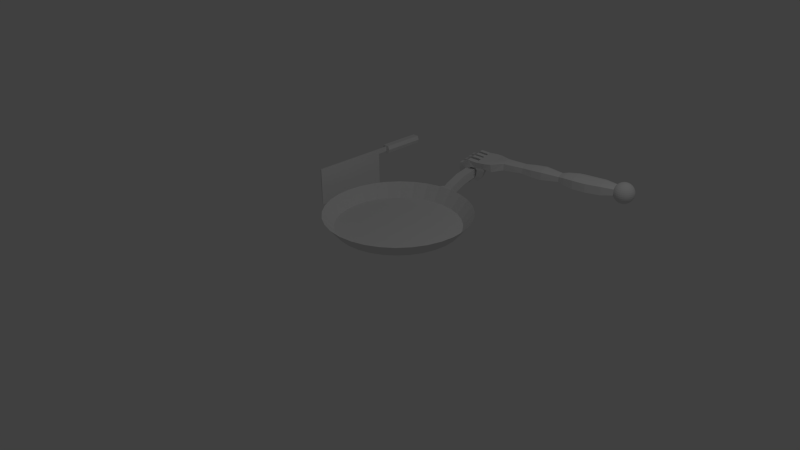 # Source: pan_kn_hand_bone2.blend  (saved by Blender 2.72.0; exported with 4.5.12 LTS)
import bpy
from mathutils import Matrix  # noqa: F401  (used for matrix-valued properties, if any)

bpy.ops.wm.read_factory_settings(use_empty=True)
scene = bpy.context.scene
scene.name = 'Scene'

# ---- collections
col_collection_1 = bpy.data.collections.new('Collection 1'); scene.collection.children.link(col_collection_1)

# ---- world
world_world = bpy.data.worlds.new('World'); scene.world = world_world
world_world.color = (0.05088, 0.05088, 0.05088)
world_world.use_sun_shadow = False
world_world.sun_shadow_jitter_overblur = 0.0
world_world.cycles.sampling_method = 'MANUAL'
world_world.cycles.sample_map_resolution = 256

# ---- cameras
cam_camera = bpy.data.cameras.new('Camera')
cam_camera.clip_end = 100.0
cam_camera.lens = 35.0
cam_camera.sensor_width = 32.0
cam_camera.sensor_height = 18.0
cam_camera.ortho_scale = 7.314
cam_camera.dof.focus_distance = 0.0
cam_camera.dof.aperture_fstop = 128.0

# ---- lights
light_lamp = bpy.data.lights.new('Lamp', 'POINT')
light_lamp.transmission_factor = 0.0
light_lamp.cutoff_distance = 30.0
light_lamp.energy = 100.0
light_lamp.shadow_buffer_clip_start = 1.001
light_lamp.shadow_soft_size = 0.1
light_lamp.shadow_maximum_resolution = 0.006
light_lamp.use_absolute_resolution = True
light_lamp.cycles.use_multiple_importance_sampling = False

# ---- meshes
me_cube = bpy.data.meshes.new('Cube')
me_cube.from_pydata([(-0.4273, 0.1649, 1.0), (-1.001, 1.002, 0.338), (-0.5362, -0.9989, 0.3238), (-1.0, -1.0, 1.0), (-1.0, 1.0, 1.0), (0.5758, 0.5764, 1.007), (0.6165, -0.3148, 0.9802), (-1.139, -0.9418, 0.4805), (-1.0, 1.0, 0.3546), (0.581, 0.6119, 0.493), (0.6037, -0.4136, 0.4584), (-1.011, -0.6198, 1.008), (-0.4273, -0.01565, 1.0), (0.5998, -0.1726, 1.026), (-0.9966, -0.5358, 0.2431), (-1.011, -0.6198, 0.3629), (0.593, -0.187, 0.3366), (-1.0, -0.3154, 1.0), (-1.007, -0.9877, 0.325), (0.5887, -0.07685, 0.2987), (-1.001, -0.3136, 0.338), (0.5992, -0.05519, 1.074), (-1.0, -0.3154, 0.3546), (-1.0, -0.01565, 1.0), (1.886, -0.3766, 0.4793), (0.5852, 0.07662, 0.3013), (-1.001, -0.01393, 0.338), (0.5957, 0.09827, 1.077), (-1.0, -0.01565, 0.3546), (-1.0, 0.1649, 1.0), (1.866, 0.5039, 0.5114), (0.583, 0.169, 0.3029), (-1.001, 0.1666, 0.338), (0.5936, 0.1907, 1.078), (-1.0, 0.1649, 0.3546), (-1.0, 0.4845, 1.0), (1.898, -0.2786, 0.9179), (0.5793, 0.3327, 0.3057), (-1.001, 0.4862, 0.338), (0.5898, 0.3543, 1.081), (-1.0, 0.4845, 0.3546), (-1.0, 0.712, 1.0), (1.861, 0.4675, 0.9419), (0.5783, 0.4525, 0.3477), (-1.001, 0.7137, 0.338), (0.5856, 0.4677, 1.045), (-1.0, 0.712, 0.3546), (-2.041, -1.0, 0.7637), (-2.041, 1.0, 0.7637), (-1.79, -1.0, 0.2271), (-1.79, 1.0, 0.2271), (-2.051, -0.6198, 0.772), (-1.801, -0.6198, 0.2354), (-2.041, -0.3154, 0.7637), (-1.79, -0.3154, 0.2271), (-2.041, -0.01565, 0.7637), (-1.79, -0.01565, 0.2271), (-2.041, 0.1649, 0.7637), (-1.79, 0.1649, 0.2271), (-2.041, 0.4845, 0.7637), (-1.79, 0.4845, 0.2271), (-2.041, 0.712, 0.7637), (-1.79, 0.712, 0.2271), (-0.07276, 0.8966, 1.01), (-0.06091, 1.002, 0.338), (-0.04329, -0.8748, 0.9875), (-0.4273, -0.3154, 1.0), (-0.07276, 0.8966, 0.3649), (-0.04329, -0.8748, 0.3421), (-0.4273, -0.537, 1.0), (-0.05943, -0.537, 1.0), (-0.4273, 1.0, 0.3546), (-0.05943, -0.3154, 1.0), (-0.4273, -1.0, 1.0), (-0.05943, -0.01565, 1.0), (-0.05968, -0.6645, 0.3518), (-0.05943, 0.1649, 1.0), (-1.0, -0.6645, 0.3518), (-0.05943, 0.4845, 1.0), (-0.5262, -0.547, 0.2419), (-0.05943, 0.712, 1.0), (-2.218, -1.0, 0.7271), (-2.218, 1.0, 0.7271), (-2.253, -1.0, 0.1979), (-2.253, 1.0, 0.1979), (-2.229, -0.6198, 0.7354), (-2.264, -0.6198, 0.2062), (-2.218, -0.3154, 0.7271), (-2.253, -0.3154, 0.1979), (-2.218, -0.01565, 0.7271), (-2.253, -0.01565, 0.1979), (-2.218, 0.1649, 0.7271), (-2.253, 0.1649, 0.1979), (-2.218, 0.4845, 0.7271), (-2.253, 0.4845, 0.1979), (-2.218, 0.712, 0.7271), (-2.253, 0.712, 0.1979), (-1.843, -1.0, -0.3419), (-1.843, 1.0, -0.3419), (-1.853, -0.6198, -0.3336), (-1.843, -0.3154, -0.3419), (-1.843, -0.01565, -0.3419), (-1.843, 0.1649, -0.3419), (-1.843, 0.4845, -0.3419), (-1.843, 0.712, -0.3419), (-2.096, -1.0, -0.6974), (-2.096, 1.0, -0.6974), (-2.107, -0.6198, -0.6891), (-2.096, -0.3154, -0.6974), (-2.096, -0.01565, -0.6974), (-2.096, 0.1649, -0.6974), (-2.096, 0.4845, -0.6974), (-2.096, 0.712, -0.6974), (-1.587, -0.7499, -0.8014), (-1.587, 0.7789, -0.8014), (-1.597, -0.4787, -0.7931), (-1.587, -0.2265, -0.8014), (-1.587, 0.002565, -0.8014), (-1.587, 0.1405, -0.8014), (-1.587, 0.3848, -0.8014), (-1.587, 0.5587, -0.8014), (-1.781, -0.7499, -1.073), (-1.781, 0.7789, -1.073), (-1.791, -0.4787, -1.065), (-1.781, -0.2265, -1.073), (-1.781, 0.002565, -1.073), (-1.781, 0.1405, -1.073), (-1.781, 0.3848, -1.073), (-1.781, 0.5587, -1.073), (-1.582, 1.0, 1.107), (-1.412, 1.0, 0.5092), (-1.582, 0.712, 1.107), (-1.412, 0.712, 0.5092), (-1.582, 0.1649, 1.107), (-1.582, 0.4845, 1.107), (-1.412, 0.4845, 0.5092), (-1.412, 0.1649, 0.5092), (-1.43, -0.01565, 0.4989), (-1.43, -0.3154, 0.4989), (-1.6, -0.3154, 1.097), (-1.6, -0.01565, 1.097), (-1.412, -1.0, 0.5092), (-1.582, -1.0, 1.107), (-1.593, -0.6198, 1.115), (-1.423, -0.6198, 0.5175), (-0.4273, 0.4845, 1.0), (-0.4273, 0.712, 1.0), (-0.4273, 1.0, 1.0), (-0.5298, -0.6644, 0.3549), (-0.5435, -0.9638, 0.5218), (-0.4288, 1.002, 0.338), (-0.7591, -1.026, -0.3165), (-1.075, -0.6581, -0.08567), (-1.055, -1.013, -0.02665), (-0.7793, -0.6715, -0.3755), (-1.055, -1.01, -0.6336), (-1.211, -0.8287, -0.5201), (-1.201, -1.003, -0.4911), (-1.065, -0.8353, -0.6626), (1.882, -0.17, 0.9629), (1.876, -0.1836, 0.3569), (1.872, -0.0895, 0.3187), (1.882, -0.06868, 1.011), (1.869, 0.04223, 0.321), (1.879, 0.06304, 1.013), (1.867, 0.1216, 0.3223), (1.877, 0.1424, 1.015), (1.864, 0.262, 0.3248), (1.874, 0.2828, 1.017), (1.863, 0.3653, 0.3664), (1.87, 0.3796, 0.9806), (3.201, -0.5674, 0.3861), (3.187, 0.6492, 0.4133), (3.214, -0.464, 0.9648), (3.181, 0.607, 0.985), (3.199, -0.2858, 1.009), (3.192, -0.2966, 0.2626), (3.189, -0.1652, 0.2238), (3.199, -0.1473, 1.057), (3.187, 0.01685, 0.2254), (3.197, 0.03482, 1.059), (3.185, 0.1265, 0.2263), (3.196, 0.1445, 1.059), (3.183, 0.3207, 0.2279), (3.193, 0.3387, 1.061), (3.183, 0.4622, 0.269), (3.19, 0.4737, 1.024), (2.537, 0.1509, 1.047), (2.535, 0.3303, 1.049), (2.525, 0.3125, 0.2646), (2.527, 0.1331, 0.2631), (2.533, -0.2575, 0.2997), (2.542, -0.5068, 0.4233), (2.54, -0.2469, 0.9973), (2.555, -0.4036, 0.9528), (2.53, -0.1364, 0.2608), (2.528, 0.03183, 0.2622), (2.538, 0.04963, 1.046), (2.54, -0.1186, 1.045), (2.525, 0.4435, 0.3056), (2.532, 0.4548, 1.012), (2.529, 0.6171, 0.4497), (2.523, 0.5748, 0.9723), (4.308, -0.4091, 0.4364), (4.293, 0.4075, 0.455), (4.316, -0.3397, 0.8243), (4.289, 0.3794, 0.8382), (4.305, -0.2199, 0.8543), (4.301, -0.2273, 0.3537), (4.298, -0.1391, 0.3278), (4.304, -0.127, 0.8862), (4.296, -0.0169, 0.3289), (4.302, -0.004725, 0.8873), (4.294, 0.05672, 0.3295), (4.301, 0.06889, 0.888), (4.292, 0.1871, 0.3307), (4.298, 0.1992, 0.8891), (4.291, 0.2821, 0.3582), (4.296, 0.2899, 0.8644), (4.676, -0.5781, 0.3582), (4.656, 0.5444, 0.3837), (4.688, -0.4827, 0.8914), (4.65, 0.5057, 0.9105), (4.671, -0.3181, 0.9327), (4.666, -0.3282, 0.2446), (4.662, -0.2071, 0.2089), (4.671, -0.1903, 0.9766), (4.659, -0.03904, 0.2104), (4.668, -0.02231, 0.978), (4.657, 0.06216, 0.2113), (4.666, 0.07889, 0.9789), (4.654, 0.2413, 0.2128), (4.663, 0.2581, 0.9805), (4.653, 0.3719, 0.2507), (4.659, 0.3827, 0.9465), (5.312, -0.7813, 0.2965), (5.302, 0.6755, 0.3162), (5.326, -0.6667, 0.9367), (5.295, 0.6291, 0.9487), (5.316, -0.3974, 0.9791), (5.31, -0.4095, 0.1529), (5.305, -0.264, 0.1101), (5.316, -0.2439, 1.032), (5.302, -0.06228, 0.1118), (5.312, -0.04219, 1.033), (5.299, 0.05922, 0.1129), (5.31, 0.0793, 1.035), (5.295, 0.2743, 0.1148), (5.306, 0.2944, 1.036), (5.294, 0.4311, 0.1603), (5.301, 0.444, 0.9957), (6.117, -0.8561, 0.278), (6.114, 0.6571, 0.292), (6.131, -0.7416, 0.9181), (6.107, 0.6107, 0.9245), (6.129, -0.4124, 0.9545), (6.122, -0.4245, 0.1284), (6.118, -0.279, 0.08551), (6.128, -0.2589, 1.007), (6.114, -0.07732, 0.08729), (6.124, -0.05723, 1.009), (6.112, 0.04418, 0.08836), (6.122, 0.06427, 1.01), (6.108, 0.2593, 0.09025), (6.118, 0.2794, 1.012), (6.107, 0.4161, 0.1358), (6.114, 0.429, 0.9711), (7.038, -0.7413, 0.2375), (7.014, 0.6064, 0.2681), (7.052, -0.6267, 0.8776), (7.007, 0.56, 0.9006), (7.033, -0.4292, 0.9272), (7.027, -0.4413, 0.101), (7.022, -0.2958, 0.0582), (7.032, -0.2757, 0.9799), (7.018, -0.09406, 0.05997), (7.029, -0.07397, 0.9816), (7.016, 0.02744, 0.06104), (7.026, 0.04753, 0.9827), (7.012, 0.2425, 0.06294), (7.022, 0.2626, 0.9846), (7.011, 0.3993, 0.1084), (7.018, 0.4122, 0.9438), (5.701, 0.4236, 0.148), (5.702, 0.2668, 0.1025), (5.722, -0.2514, 1.019), (5.718, -0.04971, 1.021), (5.708, -0.0698, 0.09956), (5.712, -0.2715, 0.09778), (5.707, 0.4365, 0.9834), (5.712, 0.2869, 1.024), (5.722, -0.4049, 0.9668), (5.711, 0.6877, 0.302), (5.704, 0.6413, 0.9345), (5.706, 0.0517, 0.1006), (5.716, 0.07178, 1.022), (5.716, -0.417, 0.1406), (5.714, -0.8231, 0.2877), (5.728, -0.7085, 0.9278), (7.761, -0.4933, 0.3139), (7.74, 0.4518, 0.3356), (7.771, -0.4131, 0.7625), (7.735, 0.4193, 0.7787), (7.738, -0.2705, 0.7983), (7.733, -0.279, 0.2194), (7.73, -0.177, 0.1894), (7.737, -0.1629, 0.8351), (7.727, -0.03567, 0.1906), (7.735, -0.0216, 0.8364), (7.726, 0.04946, 0.1913), (7.733, 0.06353, 0.8371), (7.723, 0.2002, 0.1927), (7.73, 0.2143, 0.8385), (7.722, 0.31, 0.2246), (7.727, 0.3191, 0.8099), (8.129, 0.1415, 1.185), (8.013, 0.1616, 1.146), (7.905, 0.1774, 1.077), (7.809, 0.1883, 0.9821), (7.729, 0.194, 0.8645), (7.667, 0.1941, 0.7286), (7.626, 0.1888, 0.5798), (7.608, 0.1781, 0.4237), (7.613, 0.1626, 0.2663), (7.641, 0.1428, 0.1137), (7.691, 0.1194, -0.02821), (7.761, 0.09347, -0.154), (7.849, 0.06586, -0.2589), (7.95, 0.03768, -0.3389), (8.062, 0.01, -0.3907), (8.135, 0.17, 1.182), (8.025, 0.2175, 1.14), (7.923, 0.2586, 1.068), (7.831, 0.2917, 0.9711), (7.754, 0.3155, 0.8516), (7.695, 0.3292, 0.7143), (7.656, 0.3321, 0.5646), (7.638, 0.3243, 0.4082), (7.643, 0.306, 0.2511), (7.669, 0.2778, 0.0994), (7.716, 0.241, -0.0411), (7.783, 0.1968, -0.165), (7.866, 0.1471, -0.2675), (7.962, 0.09362, -0.3448), (8.068, 0.03852, -0.3938), (8.145, 0.1965, 1.179), (8.045, 0.2694, 1.133), (7.952, 0.334, 1.059), (7.869, 0.3876, 0.9597), (7.798, 0.4283, 0.8381), (7.744, 0.4545, 0.6993), (7.708, 0.4652, 0.5487), (7.691, 0.46, 0.392), (7.695, 0.439, 0.2352), (7.718, 0.4032, 0.08447), (7.76, 0.3538, -0.05454), (7.82, 0.2928, -0.1764), (7.895, 0.2224, -0.2765), (7.982, 0.1455, -0.351), (8.079, 0.06499, -0.3969), (8.16, 0.2199, 1.176), (8.073, 0.3153, 1.127), (7.993, 0.4006, 1.05), (7.92, 0.4724, 0.9483), (7.859, 0.528, 0.8246), (7.812, 0.5653, 0.6844), (7.78, 0.5829, 0.5328), (7.764, 0.5799, 0.3758), (7.766, 0.5567, 0.2193), (7.785, 0.514, 0.06949), (7.821, 0.4535, -0.06802), (7.872, 0.3776, -0.1879), (7.936, 0.2891, -0.2855), (8.01, 0.1914, -0.3572), (8.093, 0.08839, -0.4001), (8.177, 0.2394, 1.173), (8.108, 0.3535, 1.121), (8.043, 0.4559, 1.042), (7.984, 0.5429, 0.9372), (7.934, 0.6109, 0.8116), (7.895, 0.6574, 0.6699), (7.868, 0.6806, 0.5175), (7.855, 0.6796, 0.3602), (7.855, 0.6544, 0.204), (7.869, 0.6061, 0.05505), (7.896, 0.5364, -0.08102), (7.936, 0.448, -0.1989), (7.986, 0.3444, -0.2942), (8.045, 0.2296, -0.3632), (8.11, 0.1078, -0.4031), (8.198, 0.2541, 1.17), (8.148, 0.3823, 1.116), (8.101, 0.4979, 1.034), (8.058, 0.5962, 0.927), (8.021, 0.6736, 0.7996), (7.991, 0.7271, 0.6566), (7.97, 0.7546, 0.5033), (7.959, 0.755, 0.3457), (7.957, 0.7284, 0.1898), (7.965, 0.6758, 0.04169), (7.983, 0.5991, -0.09304), (8.009, 0.5014, -0.2092), (8.044, 0.3864, -0.3023), (8.085, 0.2584, -0.3687), (8.131, 0.1226, -0.406), (8.22, 0.2635, 1.167), (8.191, 0.4009, 1.111), (8.164, 0.5248, 1.027), (8.138, 0.6305, 0.918), (8.115, 0.7139, 0.789), (8.096, 0.7718, 0.6448), (8.082, 0.8021, 0.4908), (8.073, 0.8034, 0.333), (8.069, 0.7759, 0.1773), (8.07, 0.7205, 0.02993), (8.078, 0.6394, -0.1036), (8.09, 0.5356, -0.2182), (8.107, 0.4133, -0.3093), (8.128, 0.277, -0.3736), (8.153, 0.132, -0.4084), (8.243, 0.2673, 1.165), (8.237, 0.4083, 1.107), (8.23, 0.5356, 1.021), (8.223, 0.6442, 0.9105), (8.215, 0.7301, 0.7803), (8.207, 0.7898, 0.6351), (8.199, 0.8212, 0.4805), (8.192, 0.8229, 0.3225), (8.186, 0.795, 0.167), (8.181, 0.7385, 0.02022), (8.177, 0.6556, -0.1124), (8.174, 0.5494, -0.2256), (8.173, 0.4241, -0.3152), (8.174, 0.2844, -0.3776), (8.176, 0.1358, -0.4105), (8.267, 0.2653, 1.164), (8.283, 0.4044, 1.104), (8.297, 0.5299, 1.016), (8.308, 0.637, 0.905), (8.315, 0.7216, 0.7738), (8.318, 0.7804, 0.6278), (8.317, 0.8112, 0.4728), (8.312, 0.8128, 0.3146), (8.304, 0.785, 0.1593), (8.292, 0.7291, 0.01295), (8.277, 0.6471, -0.1189), (8.259, 0.5422, -0.2312), (8.24, 0.4184, -0.3195), (8.22, 0.2805, -0.3806), (8.2, 0.1338, -0.412), (8.289, 0.2576, 1.163), (8.328, 0.3893, 1.102), (8.362, 0.508, 1.014), (8.39, 0.6092, 0.9015), (8.411, 0.6888, 0.7696), (8.425, 0.744, 0.6233), (8.431, 0.7725, 0.4679), (8.429, 0.7733, 0.3096), (8.418, 0.7464, 0.1545), (8.399, 0.6927, 0.008372), (8.373, 0.6143, -0.123), (8.342, 0.5143, -0.2347), (8.305, 0.3965, -0.3223), (8.265, 0.2654, -0.3825), (8.222, 0.1261, -0.413), (8.31, 0.2445, 1.163), (8.369, 0.3636, 1.101), (8.422, 0.4707, 1.013), (8.466, 0.5616, 0.9002), (8.501, 0.6329, 0.7681), (8.525, 0.6819, 0.6216), (8.537, 0.7066, 0.4661), (8.537, 0.7061, 0.3078), (8.524, 0.6804, 0.1527), (8.499, 0.6306, 0.006679), (8.463, 0.5584, -0.1245), (8.418, 0.4668, -0.236), (8.365, 0.3592, -0.3233), (8.306, 0.2397, -0.3832), (8.243, 0.113, -0.4133), (8.329, 0.2265, 1.163), (8.406, 0.3283, 1.102), (8.475, 0.4194, 1.013), (8.534, 0.4963, 0.9011), (8.581, 0.5561, 0.7692), (8.614, 0.5965, 0.6228), (8.631, 0.616, 0.4675), (8.633, 0.6137, 0.3092), (8.618, 0.5898, 0.154), (8.588, 0.5452, 0.007933), (8.543, 0.4816, -0.1234), (8.486, 0.4015, -0.235), (8.418, 0.3079, -0.3225), (8.343, 0.2044, -0.3827), (8.262, 0.09498, -0.4131), (8.345, 0.2043, 1.164), (8.436, 0.2846, 1.103), (8.519, 0.356, 1.016), (8.59, 0.4157, 0.9043), (8.647, 0.4613, 0.773), (8.687, 0.4912, 0.627), (8.709, 0.5042, 0.4719), (8.712, 0.4997, 0.3137), (8.696, 0.478, 0.1584), (8.661, 0.4399, 0.01208), (8.609, 0.3868, -0.1197), (8.542, 0.3209, -0.2318), (8.462, 0.2445, -0.3201), (8.373, 0.1607, -0.381), (8.278, 0.07274, -0.4122), (8.356, 0.1787, 1.165), (8.459, 0.2344, 1.106), (8.553, 0.2831, 1.02), (8.633, 0.3229, 0.9096), (8.698, 0.3522, 0.7792), (8.743, 0.3699, 0.6339), (8.769, 0.3754, 0.4792), (8.773, 0.3684, 0.3211), (8.755, 0.3493, 0.1657), (8.717, 0.3186, 0.01897), (8.66, 0.2777, -0.1135), (8.585, 0.228, -0.2266), (8.496, 0.1716, -0.3159), (8.396, 0.1105, -0.3781), (8.29, 0.04713, -0.4108), (8.364, 0.1507, 1.167), (8.474, 0.1795, 1.11), (8.575, 0.2034, 1.026), (8.661, 0.2214, 0.9168), (8.73, 0.2329, 0.7876), (8.779, 0.2374, 0.6432), (8.807, 0.2347, 0.4891), (8.812, 0.225, 0.3312), (8.794, 0.2086, 0.1757), (8.753, 0.1861, 0.02834), (8.692, 0.1584, -0.1051), (8.613, 0.1266, -0.2194), (8.518, 0.09189, -0.3103), (8.411, 0.05561, -0.3742), (8.297, 0.01915, -0.4088), (8.367, 0.1214, 1.17), (8.48, 0.122, 1.115), (8.583, 0.12, 1.033), (8.672, 0.1153, 0.9255), (8.743, 0.1081, 0.7979), (8.794, 0.09868, 0.6547), (8.823, 0.08746, 0.5013), (8.828, 0.07484, 0.3437), (8.809, 0.0613, 0.1878), (8.768, 0.04736, 0.03982), (8.705, 0.03356, -0.09472), (8.624, 0.02043, -0.2106), (8.527, 0.008475, -0.3034), (8.417, -0.001851, -0.3695), (8.3, -0.01015, -0.4063), (8.366, 0.09191, 1.172), (8.478, 0.06423, 1.12), (8.579, 0.03605, 1.041), (8.667, 0.008438, 0.9356), (8.737, -0.01754, 0.8098), (8.787, -0.04088, 0.6678), (8.815, -0.0607, 0.5153), (8.82, -0.07622, 0.3579), (8.802, -0.08686, 0.2018), (8.761, -0.0922, 0.05297), (8.699, -0.09204, -0.08289), (8.619, -0.08639, -0.2005), (8.523, -0.07545, -0.2955), (8.415, -0.05966, -0.364), (8.299, -0.03962, -0.4036), (8.18, -0.0161, -0.4126), (8.36, 0.06339, 1.175), (8.466, 0.008293, 1.126), (8.562, -0.04516, 1.049), (8.645, -0.09493, 0.9466), (8.712, -0.1391, 0.8227), (8.759, -0.1759, 0.6822), (8.785, -0.2041, 0.5305), (8.79, -0.2224, 0.3734), (8.772, -0.2302, 0.217), (8.733, -0.2273, 0.06728), (8.674, -0.2136, -0.07), (8.597, -0.1897, -0.1896), (8.505, -0.1567, -0.2869), (8.403, -0.1156, -0.3581), (8.293, -0.06814, -0.4005), (8.349, 0.03692, 1.178), (8.446, -0.04363, 1.133), (8.533, -0.1205, 1.058), (8.608, -0.1909, 0.958), (8.668, -0.2519, 0.8361), (8.71, -0.3013, 0.6971), (8.733, -0.3371, 0.5463), (8.737, -0.3581, 0.3896), (8.72, -0.3633, 0.2329), (8.684, -0.3526, 0.08222), (8.63, -0.3264, -0.05656), (8.559, -0.2857, -0.1782), (8.476, -0.232, -0.2779), (8.382, -0.1675, -0.3519), (8.282, -0.0946, -0.3974), (8.335, 0.01352, 1.182), (8.418, -0.08953, 1.139), (8.492, -0.1872, 1.067), (8.556, -0.2757, 0.9695), (8.607, -0.3516, 0.8496), (8.642, -0.4121, 0.7121), (8.662, -0.4548, 0.5622), (8.664, -0.478, 0.4058), (8.648, -0.4809, 0.2488), (8.616, -0.4634, 0.0972), (8.569, -0.4261, -0.04308), (8.508, -0.3705, -0.1667), (8.435, -0.2987, -0.2689), (8.355, -0.2134, -0.3457), (8.268, -0.118, -0.3942), (8.318, -0.005918, 1.185), (8.383, -0.1277, 1.145), (8.442, -0.2425, 1.076), (8.492, -0.3461, 0.9805), (8.532, -0.4345, 0.8626), (8.559, -0.5041, 0.7265), (8.573, -0.5525, 0.5776), (8.573, -0.5777, 0.4214), (8.56, -0.5787, 0.2641), (8.533, -0.5555, 0.1116), (8.494, -0.509, -0.03008), (8.444, -0.441, -0.1556), (8.385, -0.354, -0.2602), (8.32, -0.2515, -0.3397), (8.251, -0.1374, -0.3912), (8.297, -0.02064, 1.188), (8.343, -0.1565, 1.15), (8.384, -0.2845, 1.084), (8.419, -0.3995, 0.9907), (8.445, -0.4972, 0.8746), (8.463, -0.5739, 0.7399), (8.471, -0.6265, 0.5917), (8.469, -0.6531, 0.4359), (8.458, -0.6527, 0.2783), (8.437, -0.6252, 0.125), (8.407, -0.5717, -0.01806), (8.37, -0.4943, -0.1454), (8.327, -0.396, -0.2522), (8.28, -0.2804, -0.3342), (8.23, -0.1522, -0.3884), (8.275, -0.03009, 1.19), (8.3, -0.1751, 1.155), (8.321, -0.3114, 1.091), (8.338, -0.4337, 0.9997), (8.35, -0.5375, 0.8852), (8.358, -0.6186, 0.7516), (8.359, -0.674, 0.6042), (8.355, -0.7015, 0.4486), (8.346, -0.7002, 0.2908), (8.331, -0.6699, 0.1368), (8.313, -0.612, -0.007478), (8.29, -0.5285, -0.1364), (8.264, -0.4229, -0.2451), (8.237, -0.299, -0.3293), (8.208, -0.1616, -0.3859), (8.252, -0.03389, 1.192), (8.254, -0.1825, 1.159), (8.255, -0.3222, 1.097), (8.254, -0.4475, 1.007), (8.251, -0.5537, 0.8939), (8.247, -0.6366, 0.7613), (8.242, -0.6931, 0.6145), (8.236, -0.721, 0.4591), (8.229, -0.7193, 0.3011), (8.221, -0.6879, 0.1465), (8.213, -0.6282, 0.001256), (8.205, -0.5423, -0.129), (8.198, -0.4337, -0.2392), (8.191, -0.3064, -0.3253), (8.185, -0.1654, -0.3838), (8.228, -0.0319, 1.194), (8.208, -0.1786, 1.162), (8.188, -0.3165, 1.101), (8.169, -0.4403, 1.013), (8.151, -0.5452, 0.9005), (8.136, -0.6272, 0.7686), (8.124, -0.6831, 0.6222), (8.116, -0.7109, 0.467), (8.111, -0.7093, 0.3088), (8.11, -0.6785, 0.1537), (8.113, -0.6197, 0.007807), (8.12, -0.5351, -0.1234), (8.131, -0.428, -0.2349), (8.145, -0.3025, -0.3223), (8.161, -0.1634, -0.3823), (8.206, -0.02421, 1.195), (8.163, -0.1635, 1.164), (8.123, -0.2946, 1.104), (8.086, -0.4124, 1.016), (8.054, -0.5124, 0.9046), (8.029, -0.5908, 0.7732), (8.01, -0.6444, 0.6271), (7.999, -0.6714, 0.4719), (7.997, -0.6706, 0.3136), (8.003, -0.6421, 0.1583), (8.017, -0.5869, 0.01192), (8.038, -0.5072, -0.1199), (8.066, -0.4061, -0.2321), (8.1, -0.2874, -0.3204), (8.139, -0.1557, -0.3813), (8.184, -0.0111, 1.195), (8.122, -0.1378, 1.165), (8.063, -0.2573, 1.105), (8.01, -0.3649, 1.018), (7.965, -0.4565, 0.9061), (7.929, -0.5287, 0.7749), (7.904, -0.5785, 0.6289), (7.891, -0.6042, 0.4738), (7.891, -0.6047, 0.3154), (7.903, -0.58, 0.16), (7.927, -0.531, 0.01345), (7.962, -0.4597, -0.1186), (8.006, -0.3688, -0.2311), (8.059, -0.2617, -0.3197), (8.118, -0.1426, -0.381), (8.166, 0.006928, 1.195), (8.085, -0.1025, 1.164), (8.01, -0.2059, 1.104), (7.942, -0.2996, 1.017), (7.885, -0.3797, 0.905), (7.84, -0.4433, 0.7736), (7.81, -0.4879, 0.6276), (7.795, -0.5118, 0.4724), (7.797, -0.5141, 0.3141), (7.814, -0.4946, 0.1588), (7.847, -0.4542, 0.01232), (7.894, -0.3944, -0.1196), (7.953, -0.3174, -0.2319), (8.022, -0.2264, -0.3202), (8.099, -0.1246, -0.3812), (8.15, 0.02917, 1.194), (8.055, -0.05883, 1.163), (7.966, -0.1426, 1.102), (7.886, -0.2189, 1.013), (7.819, -0.2849, 0.9012), (7.767, -0.338, 0.7695), (7.732, -0.3761, 0.6232), (7.716, -0.3978, 0.4679), (7.719, -0.4023, 0.3097), (7.741, -0.3893, 0.1546), (7.781, -0.3594, 0.008583), (7.837, -0.3138, -0.1228), (7.909, -0.2541, -0.2343), (7.992, -0.1827, -0.3219), (8.083, -0.1024, -0.3821), (8.138, 0.05478, 1.192), (8.032, -0.008597, 1.16), (7.932, -0.06968, 1.097), (7.843, -0.1261, 1.008), (7.768, -0.1758, 0.895), (7.711, -0.2167, 0.7626), (7.673, -0.2474, 0.6158), (7.655, -0.2665, 0.4605), (7.659, -0.2735, 0.3024), (7.685, -0.268, 0.1477), (7.73, -0.2503, 0.002382), (7.795, -0.221, -0.128), (7.875, -0.1812, -0.2385), (7.969, -0.1325, -0.3248), (8.071, -0.07675, -0.3836), (8.248, 0.118, 1.194), (8.131, 0.08277, 1.19), (8.017, 0.0463, 1.156), (7.91, 0.01002, 1.092), (7.815, -0.02469, 1.001), (7.736, -0.0565, 0.8866), (7.675, -0.08417, 0.7532), (7.634, -0.1067, 0.6059), (7.616, -0.1231, 0.4503), (7.621, -0.1328, 0.2924), (7.649, -0.1355, 0.1384), (7.698, -0.131, -0.006045), (7.767, -0.1195, -0.1352), (7.853, -0.1015, -0.2441), (7.954, -0.07759, -0.3287), (8.064, -0.04876, -0.3855), (8.128, 0.1121, 1.188), (8.011, 0.1038, 1.151), (7.901, 0.09344, 1.085), (7.804, 0.08148, 0.9922), (7.722, 0.06835, 0.8763), (7.66, 0.05455, 0.7418), (7.618, 0.04061, 0.5937), (7.6, 0.02707, 0.4379), (7.605, 0.01445, 0.2803), (7.634, 0.003228, 0.1269), (7.685, -0.006156, -0.01637), (7.756, -0.01335, -0.144), (7.844, -0.01807, -0.251), (7.947, -0.02013, -0.3334), (8.061, -0.01947, -0.388)], [(8, 1), (22, 20), (28, 26), (34, 32), (40, 38), (46, 44), (67, 64)], [(148, 149, 2, 79), (7, 77, 14, 18), (149, 7, 18, 2), (146, 147, 4, 41), (141, 142, 47, 49), (63, 5, 9, 67), (21, 13, 159, 162), (73, 3, 7, 149), (18, 14, 152, 153), (73, 69, 11, 3), (133, 134, 59, 57), (19, 25, 163, 161), (69, 66, 17, 11), (11, 17, 22, 15), (4, 147, 71, 8), (31, 37, 167, 165), (66, 12, 23, 17), (129, 130, 50, 48), (74, 76, 0, 12), (33, 27, 164, 166), (64, 75, 148, 150), (76, 78, 145, 0), (12, 0, 29, 23), (23, 29, 34, 28), (65, 73, 149, 68), (9, 5, 42, 30), (70, 72, 66, 69), (65, 70, 69, 73), (0, 145, 35, 29), (137, 138, 54, 56), (77, 148, 79, 14), (45, 39, 168, 170), (75, 68, 149, 148), (150, 148, 77, 1), (145, 146, 41, 35), (35, 41, 46, 40), (43, 9, 30, 169), (54, 53, 87, 88), (55, 56, 90, 89), (58, 57, 91, 92), (49, 47, 81, 83), (139, 140, 55, 53), (134, 135, 60, 59), (142, 143, 51, 47), (140, 137, 56, 55), (144, 141, 49, 52), (131, 129, 48, 61), (132, 131, 61, 62), (136, 133, 57, 58), (143, 144, 52, 51), (138, 139, 53, 54), (130, 132, 62, 50), (135, 136, 58, 60), (45, 5, 63, 80), (147, 63, 67, 71), (6, 65, 68, 10), (6, 13, 70, 65), (13, 21, 72, 70), (21, 27, 74, 72), (78, 80, 146, 145), (27, 33, 76, 74), (72, 74, 12, 66), (33, 39, 78, 76), (80, 63, 147, 146), (39, 45, 80, 78), (95, 82, 84, 96), (81, 85, 86, 83), (87, 89, 90, 88), (91, 93, 94, 92), (51, 52, 86, 85), (62, 96, 112, 104), (49, 83, 105, 97), (61, 48, 82, 95), (57, 59, 93, 91), (58, 92, 110, 102), (53, 55, 89, 87), (94, 60, 103, 111), (47, 51, 85, 81), (62, 61, 95, 96), (48, 50, 84, 82), (59, 60, 94, 93), (105, 107, 123, 121), (110, 111, 127, 126), (97, 105, 121, 113), (109, 101, 117, 125), (83, 86, 107, 105), (96, 84, 106, 112), (86, 52, 99, 107), (52, 49, 97, 99), (50, 62, 104, 98), (92, 94, 111, 110), (90, 56, 101, 109), (60, 58, 102, 103), (88, 90, 109, 108), (56, 54, 100, 101), (84, 50, 98, 106), (54, 88, 108, 100), (115, 113, 121, 123), (114, 120, 128, 122), (119, 118, 126, 127), (117, 116, 124, 125), (111, 103, 119, 127), (103, 102, 118, 119), (106, 98, 114, 122), (99, 97, 113, 115), (100, 108, 124, 116), (102, 110, 126, 118), (112, 106, 122, 128), (108, 109, 125, 124), (98, 104, 120, 114), (104, 112, 128, 120), (101, 100, 116, 117), (107, 99, 115, 123), (4, 8, 130, 129), (41, 4, 129, 131), (46, 41, 131, 132), (8, 46, 132, 130), (29, 35, 134, 133), (35, 40, 135, 134), (34, 29, 133, 136), (40, 34, 136, 135), (28, 22, 138, 137), (17, 23, 140, 139), (23, 28, 137, 140), (22, 17, 139, 138), (7, 3, 142, 141), (3, 11, 143, 142), (15, 7, 141, 144), (11, 15, 144, 143), (153, 152, 156, 157), (79, 2, 151, 154), (2, 18, 153, 151), (14, 79, 154, 152), (158, 155, 157, 156), (154, 151, 155, 158), (152, 154, 158, 156), (151, 153, 157, 155), (68, 75, 10), (67, 9, 10, 75), (197, 198, 178, 180), (194, 192, 171, 173), (195, 196, 179, 177), (193, 194, 173, 175), (188, 187, 182, 184), (190, 189, 183, 181), (192, 191, 176, 171), (13, 6, 36, 159), (5, 45, 170, 42), (6, 10, 24, 36), (39, 33, 166, 168), (37, 43, 169, 167), (10, 16, 160, 24), (27, 21, 162, 164), (25, 31, 165, 163), (16, 19, 161, 160), (174, 186, 218, 206), (182, 180, 212, 214), (185, 172, 204, 217), (179, 181, 213, 211), (172, 174, 206, 204), (178, 175, 207, 210), (186, 184, 216, 218), (189, 199, 185, 183), (200, 188, 184, 186), (198, 193, 175, 178), (196, 190, 181, 179), (187, 197, 180, 182), (201, 202, 174, 172), (202, 200, 186, 174), (199, 201, 172, 185), (191, 195, 177, 176), (164, 162, 198, 197), (36, 24, 192, 194), (161, 163, 196, 195), (159, 36, 194, 193), (168, 166, 187, 188), (165, 167, 189, 190), (24, 160, 191, 192), (167, 169, 199, 189), (170, 168, 188, 200), (162, 159, 193, 198), (163, 165, 190, 196), (166, 164, 197, 187), (30, 42, 202, 201), (42, 170, 200, 202), (169, 30, 201, 199), (160, 161, 195, 191), (217, 204, 220, 233), (211, 213, 229, 227), (204, 206, 222, 220), (210, 207, 223, 226), (218, 216, 232, 234), (215, 217, 233, 231), (212, 210, 226, 228), (176, 177, 209, 208), (171, 176, 208, 203), (181, 183, 215, 213), (175, 173, 205, 207), (184, 182, 214, 216), (173, 171, 203, 205), (177, 179, 211, 209), (180, 178, 210, 212), (183, 185, 217, 215), (221, 219, 235, 237), (232, 230, 246, 248), (223, 221, 237, 239), (229, 231, 247, 245), (219, 224, 240, 235), (224, 225, 241, 240), (222, 234, 250, 238), (214, 212, 228, 230), (206, 218, 234, 222), (208, 209, 225, 224), (203, 208, 224, 219), (213, 215, 231, 229), (207, 205, 221, 223), (216, 214, 230, 232), (205, 203, 219, 221), (209, 211, 227, 225), (287, 294, 261, 259), (292, 293, 254, 252), (285, 291, 255, 258), (289, 290, 264, 266), (284, 283, 265, 263), (286, 285, 258, 260), (288, 287, 259, 257), (225, 227, 243, 241), (228, 226, 242, 244), (231, 233, 249, 247), (234, 232, 248, 250), (226, 223, 239, 242), (220, 222, 238, 236), (227, 229, 245, 243), (233, 220, 236, 249), (230, 228, 244, 246), (255, 253, 269, 271), (261, 263, 279, 277), (251, 256, 272, 267), (256, 257, 273, 272), (254, 266, 282, 270), (262, 260, 276, 278), (265, 252, 268, 281), (283, 292, 252, 265), (295, 286, 260, 262), (293, 289, 266, 254), (296, 288, 257, 256), (297, 296, 256, 251), (294, 284, 263, 261), (291, 298, 253, 255), (290, 295, 262, 264), (298, 297, 251, 253), (268, 270, 302, 300), (274, 271, 303, 306), (282, 280, 312, 314), (279, 281, 313, 311), (276, 274, 306, 308), (273, 275, 307, 305), (269, 267, 299, 301), (264, 262, 278, 280), (253, 251, 267, 269), (257, 259, 275, 273), (260, 258, 274, 276), (263, 265, 281, 279), (266, 264, 280, 282), (258, 255, 271, 274), (252, 254, 270, 268), (259, 261, 277, 275), (243, 245, 294, 287), (236, 238, 293, 292), (242, 239, 291, 285), (250, 248, 290, 289), (247, 249, 283, 284), (244, 242, 285, 286), (241, 243, 287, 288), (249, 236, 292, 283), (246, 244, 286, 295), (238, 250, 289, 293), (240, 241, 288, 296), (235, 240, 296, 297), (245, 247, 284, 294), (239, 237, 298, 291), (248, 246, 295, 290), (237, 235, 297, 298), (303, 301, 299, 304), (306, 303, 304, 305), (308, 306, 305, 307), (310, 308, 307, 309), (312, 310, 309, 311), (314, 312, 311, 313), (302, 314, 313, 300), (275, 277, 309, 307), (281, 268, 300, 313), (278, 276, 308, 310), (270, 282, 314, 302), (272, 273, 305, 304), (267, 272, 304, 299), (277, 279, 311, 309), (271, 269, 301, 303), (280, 278, 310, 312), (319, 318, 333, 334), (317, 316, 331, 332), (328, 327, 342, 343), (326, 325, 340, 341), (324, 323, 338, 339), (322, 321, 336, 337), (320, 319, 334, 335), (318, 317, 332, 333), (329, 328, 343, 344), (316, 315, 330, 331), (327, 326, 341, 342), (325, 324, 339, 340), (323, 322, 337, 338), (321, 320, 335, 336), (340, 339, 354, 355), (338, 337, 352, 353), (336, 335, 350, 351), (334, 333, 348, 349), (332, 331, 346, 347), (343, 342, 357, 358), (341, 340, 355, 356), (339, 338, 353, 354), (337, 336, 351, 352), (335, 334, 349, 350), (333, 332, 347, 348), (344, 343, 358, 359), (331, 330, 345, 346), (342, 341, 356, 357), (355, 354, 369, 370), (353, 352, 367, 368), (351, 350, 365, 366), (349, 348, 363, 364), (347, 346, 361, 362), (358, 357, 372, 373), (356, 355, 370, 371), (354, 353, 368, 369), (352, 351, 366, 367), (350, 349, 364, 365), (348, 347, 362, 363), (359, 358, 373, 374), (346, 345, 360, 361), (357, 356, 371, 372), (370, 369, 384, 385), (368, 367, 382, 383), (366, 365, 380, 381), (364, 363, 378, 379), (362, 361, 376, 377), (373, 372, 387, 388), (371, 370, 385, 386), (369, 368, 383, 384), (367, 366, 381, 382), (365, 364, 379, 380), (363, 362, 377, 378), (374, 373, 388, 389), (361, 360, 375, 376), (372, 371, 386, 387), (385, 384, 399, 400), (383, 382, 397, 398), (381, 380, 395, 396), (379, 378, 393, 394), (377, 376, 391, 392), (388, 387, 402, 403), (386, 385, 400, 401), (384, 383, 398, 399), (382, 381, 396, 397), (380, 379, 394, 395), (378, 377, 392, 393), (389, 388, 403, 404), (376, 375, 390, 391), (387, 386, 401, 402), (400, 399, 414, 415), (398, 397, 412, 413), (396, 395, 410, 411), (394, 393, 408, 409), (392, 391, 406, 407), (403, 402, 417, 418), (401, 400, 415, 416), (399, 398, 413, 414), (397, 396, 411, 412), (395, 394, 409, 410), (393, 392, 407, 408), (404, 403, 418, 419), (391, 390, 405, 406), (402, 401, 416, 417), (415, 414, 429, 430), (413, 412, 427, 428), (411, 410, 425, 426), (409, 408, 423, 424), (407, 406, 421, 422), (418, 417, 432, 433), (416, 415, 430, 431), (414, 413, 428, 429), (412, 411, 426, 427), (410, 409, 424, 425), (408, 407, 422, 423), (419, 418, 433, 434), (406, 405, 420, 421), (417, 416, 431, 432), (430, 429, 444, 445), (428, 427, 442, 443), (426, 425, 440, 441), (424, 423, 438, 439), (422, 421, 436, 437), (433, 432, 447, 448), (431, 430, 445, 446), (429, 428, 443, 444), (427, 426, 441, 442), (425, 424, 439, 440), (423, 422, 437, 438), (434, 433, 448, 449), (421, 420, 435, 436), (432, 431, 446, 447), (445, 444, 459, 460), (443, 442, 457, 458), (441, 440, 455, 456), (439, 438, 453, 454), (437, 436, 451, 452), (448, 447, 462, 463), (446, 445, 460, 461), (444, 443, 458, 459), (442, 441, 456, 457), (440, 439, 454, 455), (438, 437, 452, 453), (449, 448, 463, 464), (436, 435, 450, 451), (447, 446, 461, 462), (460, 459, 474, 475), (458, 457, 472, 473), (456, 455, 470, 471), (454, 453, 468, 469), (452, 451, 466, 467), (463, 462, 477, 478), (461, 460, 475, 476), (459, 458, 473, 474), (457, 456, 471, 472), (455, 454, 469, 470), (453, 452, 467, 468), (464, 463, 478, 479), (451, 450, 465, 466), (462, 461, 476, 477), (475, 474, 489, 490), (473, 472, 487, 488), (471, 470, 485, 486), (469, 468, 483, 484), (467, 466, 481, 482), (478, 477, 492, 493), (476, 475, 490, 491), (474, 473, 488, 489), (472, 471, 486, 487), (470, 469, 484, 485), (468, 467, 482, 483), (479, 478, 493, 494), (466, 465, 480, 481), (477, 476, 491, 492), (490, 489, 504, 505), (488, 487, 502, 503), (486, 485, 500, 501), (484, 483, 498, 499), (482, 481, 496, 497), (493, 492, 507, 508), (491, 490, 505, 506), (489, 488, 503, 504), (487, 486, 501, 502), (485, 484, 499, 500), (483, 482, 497, 498), (494, 493, 508, 509), (481, 480, 495, 496), (492, 491, 506, 507), (505, 504, 519, 520), (503, 502, 517, 518), (501, 500, 515, 516), (499, 498, 513, 514), (497, 496, 511, 512), (508, 507, 522, 523), (506, 505, 520, 521), (504, 503, 518, 519), (502, 501, 516, 517), (500, 499, 514, 515), (498, 497, 512, 513), (509, 508, 523, 524), (496, 495, 510, 511), (507, 506, 521, 522), (520, 519, 534, 535), (518, 517, 532, 533), (516, 515, 530, 531), (514, 513, 528, 529), (512, 511, 526, 527), (523, 522, 537, 538), (521, 520, 535, 536), (519, 518, 533, 534), (517, 516, 531, 532), (515, 514, 529, 530), (513, 512, 527, 528), (524, 523, 538, 539), (511, 510, 525, 526), (522, 521, 536, 537), (535, 534, 549, 550), (533, 532, 547, 548), (531, 530, 545, 546), (529, 528, 543, 544), (527, 526, 541, 542), (538, 537, 552, 553), (536, 535, 550, 551), (534, 533, 548, 549), (532, 531, 546, 547), (530, 529, 544, 545), (528, 527, 542, 543), (539, 538, 553, 554), (526, 525, 540, 541), (537, 536, 551, 552), (550, 549, 564, 565), (548, 547, 562, 563), (546, 545, 560, 561), (544, 543, 558, 559), (542, 541, 556, 557), (553, 552, 567, 568), (551, 550, 565, 566), (549, 548, 563, 564), (547, 546, 561, 562), (545, 544, 559, 560), (543, 542, 557, 558), (554, 553, 568, 569), (541, 540, 555, 556), (552, 551, 566, 567), (565, 564, 580, 581), (563, 562, 578, 579), (561, 560, 576, 577), (559, 558, 574, 575), (557, 556, 572, 573), (568, 567, 583, 584), (566, 565, 581, 582), (564, 563, 579, 580), (562, 561, 577, 578), (560, 559, 575, 576), (558, 557, 573, 574), (569, 568, 584, 585), (556, 555, 571, 572), (567, 566, 582, 583), (581, 580, 595, 596), (579, 578, 593, 594), (577, 576, 591, 592), (575, 574, 589, 590), (573, 572, 587, 588), (584, 583, 598, 599), (582, 581, 596, 597), (580, 579, 594, 595), (578, 577, 592, 593), (576, 575, 590, 591), (574, 573, 588, 589), (585, 584, 599, 600), (572, 571, 586, 587), (583, 582, 597, 598), (596, 595, 610, 611), (594, 593, 608, 609), (592, 591, 606, 607), (590, 589, 604, 605), (588, 587, 602, 603), (599, 598, 613, 614), (597, 596, 611, 612), (595, 594, 609, 610), (593, 592, 607, 608), (591, 590, 605, 606), (589, 588, 603, 604), (600, 599, 614, 615), (587, 586, 601, 602), (598, 597, 612, 613), (611, 610, 625, 626), (609, 608, 623, 624), (607, 606, 621, 622), (605, 604, 619, 620), (603, 602, 617, 618), (614, 613, 628, 629), (612, 611, 626, 627), (610, 609, 624, 625), (608, 607, 622, 623), (606, 605, 620, 621), (604, 603, 618, 619), (615, 614, 629, 630), (602, 601, 616, 617), (613, 612, 627, 628), (626, 625, 640, 641), (624, 623, 638, 639), (622, 621, 636, 637), (620, 619, 634, 635), (618, 617, 632, 633), (629, 628, 643, 644), (627, 626, 641, 642), (625, 624, 639, 640), (623, 622, 637, 638), (621, 620, 635, 636), (619, 618, 633, 634), (630, 629, 644, 645), (617, 616, 631, 632), (628, 627, 642, 643), (641, 640, 655, 656), (639, 638, 653, 654), (637, 636, 651, 652), (635, 634, 649, 650), (633, 632, 647, 648), (644, 643, 658, 659), (642, 641, 656, 657), (640, 639, 654, 655), (638, 637, 652, 653), (636, 635, 650, 651), (634, 633, 648, 649), (645, 644, 659, 660), (632, 631, 646, 647), (643, 642, 657, 658), (656, 655, 670, 671), (654, 653, 668, 669), (652, 651, 666, 667), (650, 649, 664, 665), (648, 647, 662, 663), (659, 658, 673, 674), (657, 656, 671, 672), (655, 654, 669, 670), (653, 652, 667, 668), (651, 650, 665, 666), (649, 648, 663, 664), (660, 659, 674, 675), (647, 646, 661, 662), (658, 657, 672, 673), (671, 670, 685, 686), (669, 668, 683, 684), (667, 666, 681, 682), (665, 664, 679, 680), (663, 662, 677, 678), (674, 673, 688, 689), (672, 671, 686, 687), (670, 669, 684, 685), (668, 667, 682, 683), (666, 665, 680, 681), (664, 663, 678, 679), (675, 674, 689, 690), (662, 661, 676, 677), (673, 672, 687, 688), (686, 685, 700, 701), (684, 683, 698, 699), (682, 681, 696, 697), (680, 679, 694, 695), (678, 677, 692, 693), (689, 688, 703, 704), (687, 686, 701, 702), (685, 684, 699, 700), (683, 682, 697, 698), (681, 680, 695, 696), (679, 678, 693, 694), (690, 689, 704, 705), (677, 676, 691, 692), (688, 687, 702, 703), (701, 700, 715, 716), (699, 698, 713, 714), (697, 696, 711, 712), (695, 694, 709, 710), (693, 692, 707, 708), (704, 703, 718, 719), (702, 701, 716, 717), (700, 699, 714, 715), (698, 697, 712, 713), (696, 695, 710, 711), (694, 693, 708, 709), (705, 704, 719, 720), (692, 691, 706, 707), (703, 702, 717, 718), (716, 715, 730, 731), (714, 713, 728, 729), (712, 711, 726, 727), (710, 709, 724, 725), (708, 707, 722, 723), (719, 718, 733, 734), (717, 716, 731, 732), (715, 714, 729, 730), (713, 712, 727, 728), (711, 710, 725, 726), (709, 708, 723, 724), (720, 719, 734, 735), (707, 706, 721, 722), (718, 717, 732, 733), (731, 730, 745, 746), (729, 728, 743, 744), (727, 726, 741, 742), (725, 724, 739, 740), (723, 722, 737, 738), (734, 733, 748, 749), (732, 731, 746, 747), (730, 729, 744, 745), (728, 727, 742, 743), (726, 725, 740, 741), (724, 723, 738, 739), (735, 734, 749, 750), (722, 721, 736, 737), (733, 732, 747, 748), (746, 745, 760, 761), (744, 743, 758, 759), (742, 741, 756, 757), (740, 739, 754, 755), (738, 737, 752, 753), (749, 748, 763, 764), (747, 746, 761, 762), (745, 744, 759, 760), (743, 742, 757, 758), (741, 740, 755, 756), (739, 738, 753, 754), (750, 749, 764, 765), (737, 736, 751, 752), (748, 747, 762, 763), (761, 760, 776, 777), (759, 758, 774, 775), (757, 756, 772, 773), (755, 754, 770, 771), (753, 752, 768, 769), (764, 763, 779, 780), (762, 761, 777, 778), (760, 759, 775, 776), (758, 757, 773, 774), (756, 755, 771, 772), (754, 753, 769, 770), (765, 764, 780, 781), (752, 751, 767, 768), (763, 762, 778, 779), (777, 776, 791, 792), (775, 774, 789, 790), (773, 772, 787, 788), (771, 770, 785, 786), (769, 768, 783, 784), (780, 779, 794, 795), (778, 777, 792, 793), (776, 775, 790, 791), (774, 773, 788, 789), (772, 771, 786, 787), (770, 769, 784, 785), (781, 780, 795, 796), (768, 767, 782, 783), (779, 778, 793, 794), (570, 329, 344), (315, 766, 330), (570, 344, 359), (330, 766, 345), (570, 359, 374), (345, 766, 360), (570, 374, 389), (360, 766, 375), (570, 389, 404), (375, 766, 390), (570, 404, 419), (390, 766, 405), (570, 419, 434), (405, 766, 420), (570, 434, 449), (420, 766, 435), (570, 449, 464), (435, 766, 450), (570, 464, 479), (450, 766, 465), (570, 479, 494), (465, 766, 480), (570, 494, 509), (480, 766, 495), (570, 509, 524), (495, 766, 510), (570, 524, 539), (510, 766, 525), (570, 539, 554), (525, 766, 540), (570, 554, 569), (540, 766, 555), (570, 569, 585), (555, 766, 571), (570, 585, 600), (571, 766, 586), (570, 600, 615), (586, 766, 601), (570, 615, 630), (601, 766, 616), (570, 630, 645), (616, 766, 631), (570, 645, 660), (631, 766, 646), (570, 660, 675), (646, 766, 661), (570, 675, 690), (661, 766, 676), (570, 690, 705), (676, 766, 691), (570, 705, 720), (691, 766, 706), (570, 720, 735), (706, 766, 721), (570, 735, 750), (721, 766, 736), (570, 750, 765), (736, 766, 751), (570, 765, 781), (751, 766, 767), (570, 781, 796), (767, 766, 782), (792, 791, 324, 325), (790, 789, 322, 323), (788, 787, 320, 321), (786, 785, 318, 319), (570, 796, 329), (784, 783, 316, 317), (795, 794, 327, 328), (782, 766, 315), (793, 792, 325, 326), (791, 790, 323, 324), (789, 788, 321, 322), (787, 786, 319, 320), (785, 784, 317, 318), (796, 795, 328, 329), (783, 782, 315, 316), (794, 793, 326, 327)])
me_cube.use_remesh_preserve_volume = False
me_cube.use_remesh_preserve_attributes = False
me_cube.use_mirror_vertex_groups = False
me_cube.update()
me_cube_001 = bpy.data.meshes.new('Cube.001')
me_cube_001.from_pydata([(-1.0, -1.0, -1.0), (-1.0, 1.0, -1.0), (-0.1537, 1.0, -1.0), (-0.1537, -1.0, -1.0), (-1.0, -1.0, 1.0), (-1.0, 1.0, 1.0), (1.0, 1.0, 1.0), (1.0, -1.0, 1.0), (-1.0, -1.0, -0.07691), (-1.0, 1.0, -0.07691), (1.0, 1.0, -0.07691), (1.0, -1.0, -0.07691), (-1.0, -1.0, 0.7399), (-1.0, 1.0, 0.7399), (1.0, 1.0, 0.7399), (1.0, -1.0, 0.7399), (-1.0, 1.265, 1.0), (1.0, 1.265, 1.0), (-1.0, 1.265, 0.7399), (1.0, 1.265, 0.7399), (-4.97, 1.278, 1.074), (4.97, 1.278, 1.074), (-4.97, 1.278, 0.6662), (4.97, 1.278, 0.6662), (-4.97, 2.405, 1.074), (4.97, 2.405, 1.074), (-4.97, 2.405, 0.6662), (4.97, 2.405, 0.6662), (7.141, 1.278, 0.87), (7.141, 2.405, 0.87), (4.97, 1.841, 0.6662), (4.97, 1.841, 1.074), (7.141, 1.841, 0.87), (-7.209, 1.278, 0.87), (-7.209, 2.405, 0.87), (-4.97, 1.841, 0.6662), (-4.97, 1.841, 1.074), (-7.209, 1.841, 0.87), (0.0, 1.278, 1.074), (0.0, 2.405, 1.074), (4.97, 1.56, 1.074), (-4.97, 2.123, 1.074), (4.97, 2.123, 1.074), (-4.97, 1.56, 1.074)], [], [(8, 9, 1, 0), (9, 10, 2, 1), (10, 11, 3, 2), (11, 8, 0, 3), (0, 1, 2, 3), (7, 6, 5, 4), (12, 13, 9, 8), (13, 14, 10, 9), (14, 15, 11, 10), (15, 12, 8, 11), (4, 5, 13, 12), (14, 13, 18, 19), (6, 7, 15, 14), (7, 4, 12, 15), (19, 18, 22, 23), (6, 14, 19, 17), (13, 5, 16, 18), (5, 6, 17, 16), (23, 22, 35, 26, 27, 30), (17, 19, 23, 28, 21), (18, 16, 20, 33, 22), (16, 17, 21, 38, 20), (24, 39, 25, 29, 27, 26, 34), (32, 30, 27, 29), (37, 36, 41, 24, 34), (20, 38, 21, 40, 31, 42, 25, 39, 24, 41, 36, 43), (31, 32, 29, 25, 42), (21, 28, 32, 31, 40), (28, 23, 30, 32), (35, 37, 34, 26), (22, 33, 37, 35), (33, 20, 43, 36, 37)])
me_cube_001.use_remesh_preserve_volume = False
me_cube_001.use_remesh_preserve_attributes = False
me_cube_001.use_mirror_vertex_groups = False
me_cube_001.update()
me_cylinder = bpy.data.meshes.new('Cylinder')
me_cylinder.from_pydata([(1.782e-08, 0.8499, -1.0), (0.0, 1.0, -0.8156), (0.1658, 0.8336, -1.0), (0.1951, 0.9808, -0.8156), (0.3252, 0.7852, -1.0), (0.3827, 0.9239, -0.8156), (0.4722, 0.7067, -1.0), (0.5556, 0.8315, -0.8156), (0.601, 0.601, -1.0), (0.7071, 0.7071, -0.8156), (0.7067, 0.4722, -1.0), (0.8315, 0.5556, -0.8156), (0.7852, 0.3252, -1.0), (0.9239, 0.3827, -0.8156), (0.8336, 0.1658, -1.0), (0.9808, 0.1951, -0.8156), (0.8499, 1.069e-07, -1.0), (1.0, 7.55e-08, -0.8156), (0.8336, -0.1658, -1.0), (0.9808, -0.1951, -0.8156), (0.7852, -0.3252, -1.0), (0.9239, -0.3827, -0.8156), (0.7067, -0.4722, -1.0), (0.8315, -0.5556, -0.8156), (0.601, -0.601, -1.0), (0.7071, -0.7071, -0.8156), (0.4722, -0.7067, -1.0), (0.5556, -0.8315, -0.8156), (0.3252, -0.7852, -1.0), (0.3827, -0.9239, -0.8156), (0.1658, -0.8336, -1.0), (0.1951, -0.9808, -0.8156), (-2.591e-07, -0.8499, -1.0), (-3.258e-07, -1.0, -0.8156), (-0.1658, -0.8336, -1.0), (-0.1951, -0.9808, -0.8156), (-0.3252, -0.7852, -1.0), (-0.3827, -0.9239, -0.8156), (-0.4722, -0.7067, -1.0), (-0.5556, -0.8315, -0.8156), (-0.601, -0.601, -1.0), (-0.7071, -0.7071, -0.8156), (-0.7067, -0.4722, -1.0), (-0.8315, -0.5556, -0.8156), (-0.7852, -0.3252, -1.0), (-0.9239, -0.3827, -0.8156), (-0.8336, -0.1658, -1.0), (-0.9808, -0.1951, -0.8156), (-0.8499, 8.634e-07, -1.0), (-1.0, 9.656e-07, -0.8156), (-0.8336, 0.1658, -1.0), (-0.9808, 0.1951, -0.8156), (-0.7852, 0.3252, -1.0), (-0.9239, 0.3827, -0.8156), (-0.7067, 0.4722, -1.0), (-0.8315, 0.5556, -0.8156), (-0.601, 0.601, -1.0), (-0.7071, 0.7071, -0.8156), (-0.4722, 0.7067, -1.0), (-0.5556, 0.8315, -0.8156), (-0.3252, 0.7852, -1.0), (-0.3827, 0.9239, -0.8156), (-0.1658, 0.8336, -1.0), (-0.1951, 0.9808, -0.8156), (-0.03373, 1.025, -0.934), (-0.03373, 1.025, -0.8081), (-0.167, 1.012, -0.934), (-0.167, 1.012, -0.8081), (-0.04116, 1.137, -0.9182), (-0.04116, 1.063, -0.8162), (-0.1744, 1.126, -0.9259), (-0.1744, 1.052, -0.8239), (-0.04452, 1.142, -0.9179), (-0.04452, 1.115, -0.7948), (-0.1778, 1.129, -0.9207), (-0.1778, 1.102, -0.7975), (-0.07324, 1.352, -0.8586), (-0.07324, 1.339, -0.7334), (-0.2065, 1.339, -0.86), (-0.2065, 1.326, -0.7348), (-0.1398, 2.024, -0.7876), (-0.1398, 2.011, -0.6624), (-0.2731, 2.011, -0.789), (-0.2731, 1.998, -0.6638), (-0.1549, 2.059, -0.7588), (-0.1554, 2.045, -0.6785), (-0.2671, 2.045, -0.7609), (-0.2712, 2.032, -0.6864), (-0.2069, 2.052, -0.7847), (-0.2053, 2.04, -0.6574), (-0.1432, 2.052, -0.7226), (-0.2765, 2.039, -0.7216), (-0.1756, 2.055, -0.7739), (-0.2403, 2.036, -0.6623), (-0.2423, 2.049, -0.7756), (-0.1737, 2.043, -0.6649), (-0.2061, 2.046, -0.7221), (-0.1747, 2.049, -0.7224), (-0.2413, 2.042, -0.7219), (0.09755, 0.9904, -0.8156), (0.2889, 0.9523, -0.8156), (0.4691, 0.8777, -0.8156), (0.6313, 0.7693, -0.8156), (0.7693, 0.6313, -0.8156), (0.8777, 0.4691, -0.8156), (0.9523, 0.2889, -0.8156), (0.9904, 0.09755, -0.8156), (0.9904, -0.09755, -0.8156), (0.9523, -0.2889, -0.8156), (0.8777, -0.4691, -0.8156), (0.7693, -0.6313, -0.8156), (0.6313, -0.7693, -0.8156), (0.4691, -0.8777, -0.8156), (0.2889, -0.9523, -0.8156), (0.09754, -0.9904, -0.8156), (-0.09755, -0.9904, -0.8156), (-0.2889, -0.9523, -0.8156), (-0.4691, -0.8777, -0.8156), (-0.6313, -0.7693, -0.8156), (-0.7693, -0.6313, -0.8156), (-0.8777, -0.4691, -0.8156), (-0.9523, -0.2889, -0.8156), (-0.9904, -0.09754, -0.8156), (-0.9904, 0.09755, -0.8156), (-0.9523, 0.2889, -0.8156), (-0.8777, 0.4691, -0.8156), (-0.7693, 0.6313, -0.8156), (-0.6313, 0.7693, -0.8156), (-0.4691, 0.8777, -0.8156), (-0.2889, 0.9523, -0.8156), (-0.09754, 0.9904, -0.8156)], [], [(0, 1, 99, 3, 2), (2, 3, 100, 5, 4), (4, 5, 101, 7, 6), (6, 7, 102, 9, 8), (8, 9, 103, 11, 10), (10, 11, 104, 13, 12), (12, 13, 105, 15, 14), (14, 15, 106, 17, 16), (16, 17, 107, 19, 18), (18, 19, 108, 21, 20), (20, 21, 109, 23, 22), (22, 23, 110, 25, 24), (24, 25, 111, 27, 26), (26, 27, 112, 29, 28), (28, 29, 113, 31, 30), (30, 31, 114, 33, 32), (32, 33, 115, 35, 34), (34, 35, 116, 37, 36), (36, 37, 117, 39, 38), (38, 39, 118, 41, 40), (40, 41, 119, 43, 42), (42, 43, 120, 45, 44), (44, 45, 121, 47, 46), (46, 47, 122, 49, 48), (48, 49, 123, 51, 50), (50, 51, 124, 53, 52), (52, 53, 125, 55, 54), (54, 55, 126, 57, 56), (56, 57, 127, 59, 58), (58, 59, 128, 61, 60), (62, 0, 1, 130, 63), (63, 130, 1, 65, 67), (60, 61, 129, 63, 62), (0, 2, 4, 6, 8, 10, 12, 14, 16, 18, 20, 22, 24, 26, 28, 30, 32, 34, 36, 38, 40, 42, 44, 46, 48, 50, 52, 54, 56, 58, 60, 62), (67, 65, 69, 71), (0, 62, 66, 64), (62, 63, 67, 66), (1, 0, 64, 65), (71, 69, 73, 75), (64, 66, 70, 68), (66, 67, 71, 70), (65, 64, 68, 69), (75, 73, 77, 79), (68, 70, 74, 72), (70, 71, 75, 74), (69, 68, 72, 73), (79, 77, 81, 83), (72, 74, 78, 76), (74, 75, 79, 78), (73, 72, 76, 77), (93, 95, 89), (76, 78, 82, 80), (78, 79, 83, 82), (77, 76, 80, 81), (97, 95, 85, 90), (80, 82, 86, 94, 88, 92, 84), (82, 83, 87, 91, 86), (81, 80, 84, 90, 85), (98, 93, 89, 96), (83, 81, 85, 95, 93, 87), (92, 97, 90, 84), (88, 96, 97, 92), (96, 89, 95, 97), (94, 98, 96, 88), (86, 91, 98, 94), (91, 87, 93, 98)])
me_cylinder.use_remesh_preserve_volume = False
me_cylinder.use_remesh_preserve_attributes = False
me_cylinder.use_mirror_vertex_groups = False
me_cylinder.update()
arm_armature = bpy.data.armatures.new('Armature')  # bones are not reproduced

# ---- objects
ob_armature = bpy.data.objects.new('Armature', arm_armature)
ob_cube_001 = bpy.data.objects.new('Cube.001', me_cube)
ob_cube = bpy.data.objects.new('Cube', me_cube_001)
ob_cylinder = bpy.data.objects.new('Cylinder', me_cylinder)
ob_lamp = bpy.data.objects.new('Lamp', light_lamp)
ob_camera = bpy.data.objects.new('Camera', cam_camera)

# ---- transforms, parenting, visibility, modifiers, constraints
ob_armature.location = (1.94, 2.55, 0.8449)
ob_armature.rotation_euler = (-0.0, -1.583, 0.167)
ob_armature.scale = (0.8338, 0.8338, 0.8338)
ob_armature.show_in_front = True
ob_armature.lineart.crease_threshold = 0.0
ob_cube_001.parent = ob_armature
ob_cube_001.matrix_parent_inverse = Matrix(((-0.01454, -0.002452, 1.199, -0.9787), (-0.1994, 1.183, -9.313e-10, -2.629), (-1.183, -0.1994, -0.01475, 2.815), (0.0, 0.0, 0.0, 1.0)))
ob_cube_001.location = (0.08953, 2.287, 0.4912)
ob_cube_001.rotation_euler = (0.08673, -0.05551, 0.1606)
ob_cube_001.scale = (0.231, 0.1833, 0.176)
ob_cube_001.lineart.crease_threshold = 0.0
_vg = ob_cube_001.vertex_groups.new(name='Bone')
for _i, _w in zip([203, 204, 205, 206, 207, 208, 209, 210, 211, 212, 213, 214, 215, 216, 217, 218, 219, 220, 221, 222, 223, 224, 225, 226, 227, 228, 229, 230, 231, 232, 233, 234, 235, 236, 237, 238, 239, 240, 241, 242, 243, 244, 245, 246, 247, 248, 249, 250, 251, 252, 253, 254, 255, 256, 257, 258, 259, 260, 261, 262, 263, 264, 265, 266, 267, 268, 269, 270, 271, 272, 273, 274, 275, 276, 277, 278, 279, 280, 281, 282, 283, 284, 285, 286, 287, 288, 289, 290, 291, 292, 293, 294, 295, 296, 297, 298, 299, 300, 301, 302, 303, 304, 305, 306, 307, 308, 309, 310, 311, 312, 313, 314, 315, 316, 317, 318, 319, 320, 321, 322, 323, 324, 325, 326, 327, 328, 329, 330, 331, 332, 333, 334, 335, 336, 337, 338, 339, 340, 341, 342, 343, 344, 345, 346, 347, 348, 349, 350, 351, 352, 353, 354, 355, 356, 357, 358, 359, 360, 361, 362, 363, 364, 365, 366, 367, 368, 369, 370, 371, 372, 373, 374, 375, 376, 377, 378, 379, 380, 381, 382, 383, 384, 385, 386, 387, 388, 389, 390, 391, 392, 393, 394, 395, 396, 397, 398, 399, 400, 401, 402, 403, 404, 405, 406, 407, 408, 409, 410, 411, 412, 413, 414, 415, 416, 417, 418, 419, 420, 421, 422, 423, 424, 425, 426, 427, 428, 429, 430, 431, 432, 433, 434, 435, 436, 437, 438, 439, 440, 441, 442, 443, 444, 445, 446, 447, 448, 449, 450, 451, 452, 453, 454, 455, 456, 457, 458, 459, 460, 461, 462, 463, 464, 465, 466, 467, 468, 469, 470, 471, 472, 473, 474, 475, 476, 477, 478, 479, 480, 481, 482, 483, 484, 485, 486, 487, 488, 489, 490, 491, 492, 493, 494, 495, 496, 497, 498, 499, 500, 501, 502, 503, 504, 505, 506, 507, 508, 509, 510, 511, 512, 513, 514, 515, 516, 517, 518, 519, 520, 521, 522, 523, 524, 525, 526, 527, 528, 529, 530, 531, 532, 533, 534, 535, 536, 537, 538, 539, 540, 541, 542, 543, 544, 545, 546, 547, 548, 549, 550, 551, 552, 553, 554, 555, 556, 557, 558, 559, 560, 561, 562, 563, 564, 565, 566, 567, 568, 569, 570, 571, 572, 573, 574, 575, 576, 577, 578, 579, 580, 581, 582, 583, 584, 585, 586, 587, 588, 589, 590, 591, 592, 593, 594, 595, 596, 597, 598, 599, 600, 601, 602, 603, 604, 605, 606, 607, 608, 609, 610, 611, 612, 613, 614, 615, 616, 617, 618, 619, 620, 621, 622, 623, 624, 625, 626, 627, 628, 629, 630, 631, 632, 633, 634, 635, 636, 637, 638, 639, 640, 641, 642, 643, 644, 645, 646, 647, 648, 649, 650, 651, 652, 653, 654, 655, 656, 657, 658, 659, 660, 661, 662, 663, 664, 665, 666, 667, 668, 669, 670, 671, 672, 673, 674, 675, 676, 677, 678, 679, 680, 681, 682, 683, 684, 685, 686, 687, 688, 689, 690, 691, 692, 693, 694, 695, 696, 697, 698, 699, 700, 701, 702, 703, 704, 705, 706, 707, 708, 709, 710, 711, 712, 713, 714, 715, 716, 717, 718, 719, 720, 721, 722, 723, 724, 725, 726, 727, 728, 729, 730, 731, 732, 733, 734, 735, 736, 737, 738, 739, 740, 741, 742, 743, 744, 745, 746, 747, 748, 749, 750, 751, 752, 753, 754, 755, 756, 757, 758, 759, 760, 761, 762, 763, 764, 765, 766, 767, 768, 769, 770, 771, 772, 773, 774, 775, 776, 777, 778, 779, 780, 781, 782, 783, 784, 785, 786, 787, 788, 789, 790, 791, 792, 793, 794, 795, 796], [0.07883, 0.09435, 0.05626, 0.08022, 0.02068, 0.06598, 0.06424, 0.007642, 0.06477, 0.005798, 0.06797, 0.01997, 0.07796, 0.05715, 0.08523, 0.07085, 0.8733, 0.8396, 0.8999, 0.847, 0.9007, 0.8682, 0.87, 0.9151, 0.8683, 0.9176, 0.8636, 0.9075, 0.8504, 0.8774, 0.8437, 0.8585, 0.9837, 0.9777, 0.9883, 0.9791, 0.9902, 0.9852, 0.9856, 0.992, 0.9856, 0.9923, 0.9846, 0.9909, 0.9813, 0.986, 0.979, 0.9822, 0.9991, 0.9988, 0.9994, 0.999, 0.9997, 0.9994, 0.9995, 0.9997, 0.9995, 0.9997, 0.9995, 0.9997, 0.9993, 0.9994, 0.9991, 0.9992, 0.9999, 0.9999, 1.0, 0.9999, 1.0, 1.0, 1.0, 1.0, 1.0, 1.0, 1.0, 1.0, 0.9999, 1.0, 0.9999, 0.9999, 0.9951, 0.9958, 0.9985, 0.9985, 0.9971, 0.997, 0.9959, 0.997, 0.9981, 0.9943, 0.9947, 0.9968, 0.9982, 0.9968, 0.9959, 0.9971, 1.0, 1.0, 1.0, 1.0, 1.0, 1.0, 1.0, 1.0, 1.0, 1.0, 1.0, 1.0, 1.0, 1.0, 1.0, 1.0, 1.0, 1.0, 1.0, 1.0, 1.0, 1.0, 1.0, 1.0, 1.0, 1.0, 1.0, 1.0, 1.0, 1.0, 1.0, 1.0, 1.0, 1.0, 1.0, 1.0, 1.0, 1.0, 1.0, 1.0, 1.0, 1.0, 1.0, 1.0, 1.0, 1.0, 1.0, 1.0, 1.0, 1.0, 1.0, 1.0, 1.0, 1.0, 1.0, 1.0, 1.0, 1.0, 1.0, 1.0, 1.0, 1.0, 1.0, 1.0, 1.0, 1.0, 1.0, 1.0, 1.0, 1.0, 1.0, 1.0, 1.0, 1.0, 1.0, 1.0, 1.0, 1.0, 1.0, 1.0, 1.0, 1.0, 1.0, 1.0, 1.0, 1.0, 1.0, 1.0, 1.0, 1.0, 1.0, 1.0, 1.0, 1.0, 1.0, 1.0, 1.0, 1.0, 1.0, 1.0, 1.0, 1.0, 1.0, 1.0, 1.0, 1.0, 1.0, 1.0, 1.0, 1.0, 1.0, 1.0, 1.0, 1.0, 1.0, 1.0, 1.0, 1.0, 1.0, 1.0, 1.0, 1.0, 1.0, 1.0, 1.0, 1.0, 1.0, 1.0, 1.0, 1.0, 1.0, 1.0, 1.0, 1.0, 1.0, 1.0, 1.0, 1.0, 1.0, 1.0, 1.0, 1.0, 1.0, 1.0, 1.0, 1.0, 1.0, 1.0, 1.0, 1.0, 1.0, 1.0, 1.0, 1.0, 1.0, 1.0, 1.0, 1.0, 1.0, 1.0, 1.0, 1.0, 1.0, 1.0, 1.0, 1.0, 1.0, 1.0, 1.0, 1.0, 1.0, 1.0, 1.0, 1.0, 1.0, 1.0, 1.0, 1.0, 1.0, 1.0, 1.0, 1.0, 1.0, 1.0, 1.0, 1.0, 1.0, 1.0, 1.0, 1.0, 1.0, 1.0, 1.0, 1.0, 1.0, 1.0, 1.0, 1.0, 1.0, 1.0, 1.0, 1.0, 1.0, 1.0, 1.0, 1.0, 1.0, 1.0, 1.0, 1.0, 1.0, 1.0, 1.0, 1.0, 1.0, 1.0, 1.0, 1.0, 1.0, 1.0, 1.0, 1.0, 1.0, 1.0, 1.0, 1.0, 1.0, 1.0, 1.0, 1.0, 1.0, 1.0, 1.0, 1.0, 1.0, 1.0, 1.0, 1.0, 1.0, 1.0, 1.0, 1.0, 1.0, 1.0, 1.0, 1.0, 1.0, 1.0, 1.0, 1.0, 1.0, 1.0, 1.0, 1.0, 1.0, 1.0, 1.0, 1.0, 1.0, 1.0, 1.0, 1.0, 1.0, 1.0, 1.0, 1.0, 1.0, 1.0, 1.0, 1.0, 1.0, 1.0, 1.0, 1.0, 1.0, 1.0, 1.0, 1.0, 1.0, 1.0, 1.0, 1.0, 1.0, 1.0, 1.0, 1.0, 1.0, 1.0, 1.0, 1.0, 1.0, 1.0, 1.0, 1.0, 1.0, 1.0, 1.0, 1.0, 1.0, 1.0, 1.0, 1.0, 1.0, 1.0, 1.0, 1.0, 1.0, 1.0, 1.0, 1.0, 1.0, 1.0, 1.0, 1.0, 1.0, 1.0, 1.0, 1.0, 1.0, 1.0, 1.0, 1.0, 1.0, 1.0, 1.0, 1.0, 1.0, 1.0, 1.0, 1.0, 1.0, 1.0, 1.0, 1.0, 1.0, 1.0, 1.0, 1.0, 1.0, 1.0, 1.0, 1.0, 1.0, 1.0, 1.0, 1.0, 1.0, 1.0, 1.0, 1.0, 1.0, 1.0, 1.0, 1.0, 1.0, 1.0, 1.0, 1.0, 1.0, 1.0, 1.0, 1.0, 1.0, 1.0, 1.0, 1.0, 1.0, 1.0, 1.0, 1.0, 1.0, 1.0, 1.0, 1.0, 1.0, 1.0, 1.0, 1.0, 1.0, 1.0, 1.0, 1.0, 1.0, 1.0, 1.0, 1.0, 1.0, 1.0, 1.0, 1.0, 1.0, 1.0, 1.0, 1.0, 1.0, 1.0, 1.0, 1.0, 1.0, 1.0, 1.0, 1.0, 1.0, 1.0, 1.0, 1.0, 1.0, 1.0, 1.0, 1.0, 1.0, 1.0, 1.0, 1.0, 1.0, 1.0, 1.0, 1.0, 1.0, 1.0, 1.0, 1.0, 1.0, 1.0, 1.0, 1.0, 1.0, 1.0, 1.0, 1.0, 1.0, 1.0, 1.0, 1.0, 1.0, 1.0, 1.0, 1.0, 1.0, 1.0, 1.0, 1.0, 1.0, 1.0, 1.0, 1.0, 1.0, 1.0, 1.0, 1.0, 1.0, 1.0, 1.0, 1.0, 1.0, 1.0, 1.0, 1.0, 1.0, 1.0, 1.0, 1.0, 1.0, 1.0, 1.0, 1.0, 1.0, 1.0, 1.0, 1.0, 1.0, 1.0, 1.0, 1.0, 1.0, 1.0, 1.0, 1.0, 1.0, 1.0, 1.0, 1.0, 1.0, 1.0, 1.0, 1.0, 1.0, 1.0, 1.0, 1.0, 1.0, 1.0, 1.0, 1.0, 1.0, 1.0, 1.0, 1.0]): _vg.add([_i], _w, 'REPLACE')
_vg = ob_cube_001.vertex_groups.new(name='Bone.001')
for _i, _w in zip([1, 2, 5, 6, 7, 9, 10, 13, 14, 16, 18, 19, 21, 24, 25, 27, 30, 31, 33, 36, 37, 39, 42, 43, 45, 49, 63, 64, 65, 67, 68, 69, 70, 72, 73, 74, 75, 76, 77, 78, 79, 80, 83, 97, 105, 113, 115, 121, 123, 141, 148, 149, 150, 151, 152, 153, 154, 155, 156, 157, 158, 159, 160, 161, 162, 163, 164, 165, 166, 167, 168, 169, 170, 171, 172, 173, 174, 175, 176, 177, 178, 179, 180, 181, 182, 183, 184, 185, 186, 187, 188, 189, 190, 191, 192, 193, 194, 195, 196, 197, 198, 199, 200, 201, 202, 203, 204, 205, 206, 207, 208, 209, 210, 211, 212, 213, 214, 215, 216, 217, 218, 219, 220, 221, 222, 223, 224, 225, 226, 227, 228, 229, 230, 231, 232, 233, 234], [0.02691, 0.02882, 0.3933, 0.8823, 0.01256, 0.2201, 0.5291, 0.924, 0.04776, 0.5748, 0.02405, 0.5351, 0.948, 0.9892, 0.4795, 0.9489, 0.981, 0.4439, 0.9235, 0.9971, 0.3763, 0.8004, 0.9868, 0.3207, 0.6319, 0.0007757, 0.02505, 0.0365, 0.1039, 0.05302, 0.09549, 0.01966, 0.1169, 0.09887, 0.03583, 0.03335, 0.1136, 0.01323, 0.04699, 0.06447, 0.0487, 0.06039, 4.221e-06, 0.0002254, 3.934e-06, 3.33e-05, 8.281e-06, 7.804e-06, 1.267e-06, 0.005319, 0.05077, 0.03074, 0.02315, 0.03551, 0.03979, 0.03264, 0.03894, 0.03653, 0.03706, 0.03621, 0.03709, 0.9979, 0.9881, 0.9876, 0.9988, 0.9869, 0.9991, 0.986, 0.9987, 0.9837, 0.9965, 0.9821, 0.9934, 0.9967, 0.9956, 0.998, 0.9968, 0.9988, 0.9971, 0.9972, 0.9991, 0.9971, 0.999, 0.9969, 0.9986, 0.9963, 0.9975, 0.9959, 0.9968, 0.9997, 0.9994, 0.9983, 0.9986, 0.9988, 0.9989, 0.9997, 0.9996, 0.9988, 0.9987, 0.9998, 0.9998, 0.9981, 0.999, 0.998, 0.9987, 0.9212, 0.9056, 0.9437, 0.9198, 0.9647, 0.934, 0.9358, 0.9712, 0.9352, 0.9721, 0.932, 0.965, 0.922, 0.9428, 0.9148, 0.9292, 0.1267, 0.1604, 0.1001, 0.153, 0.09935, 0.1318, 0.13, 0.08489, 0.1317, 0.0824, 0.1364, 0.09253, 0.1496, 0.1226, 0.1563, 0.1415]): _vg.add([_i], _w, 'REPLACE')
_vg = ob_cube_001.vertex_groups.new(name='Bone.002')
for _i, _w in zip([0, 1, 2, 3, 4, 5, 6, 7, 8, 9, 10, 11, 12, 13, 14, 15, 16, 17, 18, 19, 20, 21, 22, 23, 25, 26, 27, 28, 29, 31, 32, 33, 34, 35, 37, 38, 39, 40, 41, 43, 44, 45, 46, 47, 48, 49, 50, 51, 52, 53, 54, 55, 56, 57, 58, 59, 60, 61, 62, 63, 64, 65, 66, 67, 68, 69, 70, 71, 72, 73, 74, 75, 76, 77, 78, 79, 80, 81, 82, 83, 84, 85, 86, 87, 88, 89, 90, 91, 92, 93, 94, 95, 96, 97, 98, 99, 100, 101, 102, 103, 104, 105, 106, 107, 108, 109, 110, 111, 112, 113, 114, 115, 116, 117, 118, 119, 120, 121, 122, 123, 124, 125, 126, 127, 128, 129, 130, 131, 132, 133, 134, 135, 136, 137, 138, 139, 140, 141, 142, 143, 144, 145, 146, 147, 148, 149, 150, 151, 152, 153, 154, 155, 156, 157, 158], [0.9956, 0.9615, 0.9606, 0.9768, 0.9948, 0.6067, 0.1177, 0.9687, 0.991, 0.7799, 0.4709, 0.9827, 0.9933, 0.07599, 0.9511, 0.9818, 0.4252, 0.9945, 0.963, 0.4649, 1.0, 0.05197, 0.994, 0.9987, 0.5205, 1.0, 0.05115, 0.9983, 0.9994, 0.5561, 1.0, 0.07647, 0.9989, 0.9983, 0.6237, 1.0, 0.1996, 0.9978, 0.9962, 0.6793, 1.0, 0.3681, 0.9951, 0.9752, 0.9944, 0.9746, 0.9943, 0.9755, 0.9753, 1.0, 0.9999, 1.0, 0.9999, 1.0, 1.0, 1.0, 1.0, 0.9944, 0.9944, 0.9625, 0.9567, 0.8961, 0.9768, 0.947, 0.9045, 0.9652, 0.8831, 0.9758, 0.9011, 0.9571, 0.9583, 0.8864, 0.9684, 0.9515, 0.9355, 0.9507, 0.9396, 0.9752, 0.9944, 0.975, 0.9944, 0.9753, 0.9751, 1.0, 1.0, 1.0, 1.0, 1.0, 1.0, 1.0, 1.0, 0.9944, 0.9944, 0.9749, 0.9944, 0.975, 1.0, 1.0, 1.0, 1.0, 0.9944, 0.975, 0.9944, 0.975, 1.0, 1.0, 1.0, 1.0, 0.9944, 0.975, 0.9944, 0.975, 1.0, 1.0, 1.0, 1.0, 0.9944, 0.975, 0.9944, 0.975, 1.0, 1.0, 1.0, 1.0, 0.9944, 0.9945, 0.994, 0.9947, 0.9945, 0.9999, 0.9998, 0.9997, 0.9999, 0.9998, 0.9992, 0.9996, 0.9998, 0.9723, 0.9756, 0.9766, 0.9765, 0.9879, 0.9841, 0.984, 0.9492, 0.9596, 0.9634, 0.9572, 0.9551, 0.9587, 0.9555, 0.9567, 0.9565, 0.9569, 0.9565]): _vg.add([_i], _w, 'REPLACE')
_m = ob_cube_001.modifiers.new('Armature', 'ARMATURE')
_m.object = ob_armature
ob_cube.location = (-1.352, 0.7914, 0.4339)
ob_cube.scale = (-0.009042, 0.532, 0.2634)
ob_cube.lineart.crease_threshold = 0.0
ob_cylinder.location = (-0.06238, 0.4967, 1.226)
ob_cylinder.lineart.crease_threshold = 0.0
ob_lamp.location = (4.076, 1.005, 5.904)
ob_lamp.rotation_euler = (0.6503, 0.05522, 1.866)
ob_lamp.lock_rotations_4d = False
ob_lamp.empty_display_type = 'ARROWS'
ob_lamp.color = (0.0, 0.0, 0.0, 0.0)
ob_lamp.lineart.crease_threshold = 0.0
ob_camera.location = (7.481, -6.508, 5.344)
ob_camera.rotation_euler = (1.109, 0.01082, 0.8149)
ob_camera.lock_rotations_4d = False
ob_camera.empty_display_type = 'ARROWS'
ob_camera.color = (0.0, 0.0, 0.0, 0.0)
ob_camera.display_type = 'WIRE'
ob_camera.lineart.crease_threshold = 0.0

# ---- collection membership
col_collection_1.objects.link(ob_armature)
col_collection_1.objects.link(ob_cube_001)
col_collection_1.objects.link(ob_cube)
col_collection_1.objects.link(ob_cylinder)
col_collection_1.objects.link(ob_lamp)
col_collection_1.objects.link(ob_camera)

# ---- scene / render settings (as saved in the file)
scene.camera = ob_camera
scene.frame_start = 1; scene.frame_end = 250; scene.frame_set(0)
scene.render.engine = 'BLENDER_EEVEE_NEXT'
scene.render.resolution_percentage = 50
scene.render.dither_intensity = 0.0
scene.cycles.use_denoising = False
scene.cycles.samples = 10
scene.cycles.sampling_pattern = 'TABULATED_SOBOL'
scene.cycles.light_sampling_threshold = 0.0
scene.cycles.use_adaptive_sampling = False
scene.cycles.use_light_tree = False
scene.cycles.blur_glossy = 0.0
scene.cycles.pixel_filter_type = 'GAUSSIAN'
scene.cycles.sample_clamp_indirect = 0.0
scene.view_settings.view_transform = 'Standard'
bpy.context.view_layer.update()
